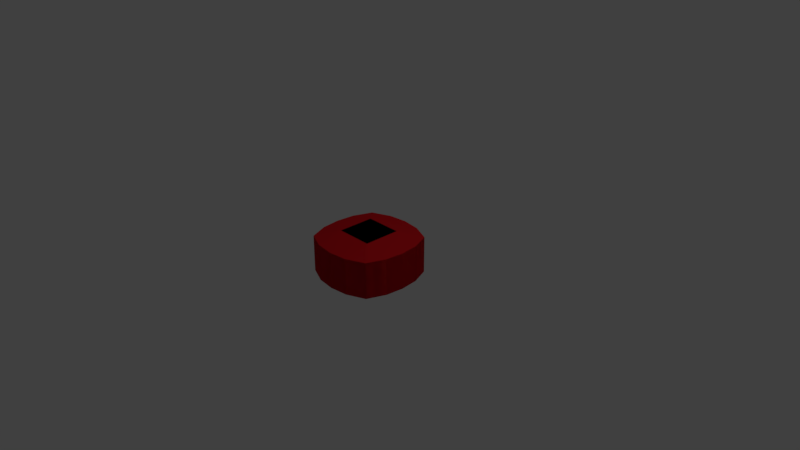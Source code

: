 # Source: red_pill.blend  (saved by Blender 2.79.0; exported with 4.5.12 LTS)
import bpy
from mathutils import Matrix  # noqa: F401  (used for matrix-valued properties, if any)

bpy.ops.wm.read_factory_settings(use_empty=True)
scene = bpy.context.scene
scene.name = 'Scene'

# ---- collections
col_collection_1 = bpy.data.collections.new('Collection 1'); scene.collection.children.link(col_collection_1)

# ---- materials (node trees are filled in below, after node groups)
mat_material = bpy.data.materials.new('Material')
mat_material.alpha_threshold = 0.0
mat_material.use_transparent_shadow = False
mat_material.diffuse_color = (0.8, 0.0113, 0.01794, 1.0)
mat_material.roughness = 0.5
mat_material.line_color = (0.0, 0.0, 0.0, 1.0)

# ---- material node trees

# ---- world
world_world = bpy.data.worlds.new('World'); scene.world = world_world
world_world.color = (0.05088, 0.05088, 0.05088)
world_world.use_sun_shadow = False
world_world.sun_shadow_jitter_overblur = 0.0
world_world.cycles.sampling_method = 'MANUAL'

# ---- cameras
cam_camera = bpy.data.cameras.new('Camera')
cam_camera.clip_end = 100.0
cam_camera.lens = 35.0
cam_camera.sensor_width = 32.0
cam_camera.sensor_height = 18.0
cam_camera.ortho_scale = 7.314
cam_camera.dof.focus_distance = 0.0
cam_camera.dof.aperture_fstop = 128.0

# ---- lights
light_lamp = bpy.data.lights.new('Lamp', 'POINT')
light_lamp.transmission_factor = 0.0
light_lamp.cutoff_distance = 30.0
light_lamp.energy = 100.0
light_lamp.shadow_buffer_clip_start = 1.001
light_lamp.shadow_soft_size = 0.1
light_lamp.shadow_maximum_resolution = 0.006
light_lamp.use_absolute_resolution = True

# ---- meshes
me_cube = bpy.data.meshes.new('Cube')
me_cube.from_pydata([(1.0, 1.0, -1.0), (1.0, -1.0, -1.0), (-1.0, -1.0, -1.0), (-1.0, 1.0, -1.0), (1.0, 1.0, 1.0), (1.0, -1.0, 1.0), (-1.0, -1.0, 1.0), (-1.0, 1.0, 1.0), (1.2, -0.5, -1.0), (1.2, -0.5, 1.0), (-1.0, -0.5, -1.0), (-1.0, -0.5, 1.0), (-1.0, 0.5, -1.0), (-1.0, 0.5, 1.0), (1.2, 0.5, -1.0), (1.2, 0.5, 1.0), (0.5, 1.0, -1.0), (0.5, -1.219, -1.0), (0.5, 1.0, 1.0), (0.5, -1.219, 1.0), (0.5, -0.5, -1.0), (0.5, -0.5, 1.324), (0.5, 0.5, 1.324), (0.5, 0.5, -1.0), (-0.5, 1.0, -1.0), (-0.5, -1.219, -1.0), (-0.5, 1.0, 1.0), (-0.5, -1.219, 1.0), (-0.5, -0.5, 1.324), (-0.5, -0.5, -1.0), (-0.5, 0.5, -1.0), (-0.5, 0.5, 1.324), (-1.0, 1.0, -1.0), (-1.0, -1.0, -1.0), (1.0, -1.0, -1.0), (1.0, 1.0, -1.0), (-1.0, 1.0, 1.0), (-1.0, -1.0, 1.0), (1.0, -1.0, 1.0), (1.0, 1.0, 1.0), (0.0, 1.0, -1.0), (0.0, -1.278, -1.0), (0.0, 1.0, 1.0), (0.0, -1.278, 1.0), (-1.2, -0.5, -1.0), (-1.2, -0.5, 1.0), (0.0, -0.5, 1.324), (1.0, -0.5, -1.0), (1.0, -0.5, 1.0), (0.0, -0.5, -1.0), (1.0, 0.5, -1.0), (1.0, 0.5, 1.0), (0.0, 0.5, -1.0), (-1.2, 0.5, -1.0), (-1.2, 0.5, 1.0), (0.0, 0.5, 1.324), (-0.5, 1.0, -1.0), (-0.5, -1.219, -1.0), (-0.5, 1.0, 1.0), (-0.5, -1.219, 1.0), (-0.5, -0.5, -1.0), (-0.5, -0.5, 1.324), (-0.5, 0.5, 1.324), (-0.5, 0.5, -1.0), (0.5, 1.0, -1.0), (0.5, -1.219, -1.0), (0.5, 1.0, 1.0), (0.5, -1.219, 1.0), (0.5, -0.5, 1.324), (0.5, -0.5, -1.0), (0.5, 0.5, -1.0), (0.5, 0.5, 1.324), (1.0, -1.0, -1.0), (1.0, 1.0, -1.0), (-1.0, 1.0, -1.0), (-1.0, -1.0, -1.0), (1.0, -1.0, 1.0), (1.0, 1.0, 1.0), (-1.0, 1.0, 1.0), (-1.0, -1.0, 1.0), (1.252, 0.0, -1.0), (-1.0, 0.0, -1.0), (1.252, 0.0, 1.0), (-1.0, 0.0, 1.0), (1.2, 0.5, -1.0), (1.2, 0.5, 1.0), (-1.0, 0.5, -1.0), (-1.0, 0.5, 1.0), (-1.0, -0.5, -1.0), (-1.0, -0.5, 1.0), (1.2, -0.5, -1.0), (1.2, -0.5, 1.0), (0.5, -1.0, -1.0), (0.5, 1.219, -1.0), (0.5, -1.0, 1.0), (0.5, 1.219, 1.0), (0.5, 0.0, -1.0), (0.5, 0.0, 1.324), (0.5, 0.5, -1.0), (0.5, 0.5, 1.324), (0.5, -0.5, 1.324), (0.5, -0.5, -1.0), (-0.5, -1.0, -1.0), (-0.5, 1.219, -1.0), (-0.5, -1.0, 1.0), (-0.5, 1.219, 1.0), (-0.5, 0.0, 1.324), (-0.5, 0.0, -1.0), (-0.5, 0.5, 1.324), (-0.5, 0.5, -1.0), (-0.5, -0.5, -1.0), (-0.5, -0.5, 1.324), (-1.0, -1.0, -1.0), (-1.0, 1.0, -1.0), (1.0, 1.0, -1.0), (1.0, -1.0, -1.0), (-1.0, -1.0, 1.0), (-1.0, 1.0, 1.0), (1.0, 1.0, 1.0), (1.0, -1.0, 1.0), (0.0, -1.0, -1.0), (0.0, 1.278, -1.0), (0.0, -1.0, 1.0), (0.0, 1.278, 1.0), (-1.252, 0.0, -1.0), (1.0, 0.0, -1.0), (-1.252, 0.0, 1.0), (1.0, 0.0, 1.0), (0.0, 0.0, 1.324), (0.0, 0.0, -1.0), (-1.2, 0.5, -1.0), (-1.2, 0.5, 1.0), (0.0, 0.5, 1.324), (1.0, 0.5, -1.0), (1.0, 0.5, 1.0), (0.0, 0.5, -1.0), (1.0, -0.5, -1.0), (1.0, -0.5, 1.0), (0.0, -0.5, -1.0), (-1.2, -0.5, -1.0), (-1.2, -0.5, 1.0), (0.0, -0.5, 1.324), (-0.5, -1.0, -1.0), (-0.5, 1.219, -1.0), (-0.5, -1.0, 1.0), (-0.5, 1.219, 1.0), (-0.5, 0.0, -1.0), (-0.5, 0.0, 1.324), (-0.5, 0.5, -1.0), (-0.5, 0.5, 1.324), (-0.5, -0.5, 1.324), (-0.5, -0.5, -1.0), (0.5, -1.0, -1.0), (0.5, 1.219, -1.0), (0.5, -1.0, 1.0), (0.5, 1.219, 1.0), (0.5, 0.0, 1.324), (0.5, 0.0, -1.0), (0.5, 0.5, 1.324), (0.5, 0.5, -1.0), (0.5, -0.5, -1.0), (0.5, -0.5, 1.324)], [], [(29, 25, 2, 10), (28, 11, 6, 27), (8, 9, 5, 1), (25, 27, 6, 2), (12, 13, 7, 3), (26, 24, 3, 7), (18, 16, 40, 42), (17, 19, 43, 41), (21, 46, 43, 19), (20, 17, 41, 49), (23, 96, 129, 52), (22, 55, 128, 97), (10, 11, 83, 81), (14, 15, 82, 80), (31, 13, 83, 106), (30, 107, 81, 12), (2, 6, 11, 10), (96, 20, 49, 129), (97, 128, 46, 21), (80, 82, 9, 8), (106, 83, 11, 28), (107, 29, 10, 81), (24, 30, 12, 3), (26, 7, 13, 31), (0, 4, 15, 14), (18, 42, 55, 22), (16, 23, 52, 40), (81, 83, 13, 12), (0, 14, 23, 16), (4, 18, 22, 15), (82, 97, 21, 9), (80, 8, 20, 96), (15, 22, 97, 82), (14, 80, 96, 23), (8, 1, 17, 20), (9, 21, 19, 5), (1, 5, 19, 17), (4, 0, 16, 18), (42, 26, 31, 55), (40, 52, 30, 24), (129, 49, 29, 107), (128, 106, 28, 46), (52, 129, 107, 30), (55, 31, 106, 128), (42, 40, 24, 26), (41, 43, 27, 25), (46, 28, 27, 43), (49, 41, 25, 29), (69, 47, 34, 65), (68, 67, 38, 48), (44, 33, 37, 45), (65, 34, 38, 67), (50, 35, 39, 51), (66, 39, 35, 64), (58, 42, 40, 56), (57, 41, 43, 59), (61, 59, 43, 46), (60, 49, 41, 57), (63, 52, 129, 146), (62, 147, 128, 55), (47, 125, 127, 48), (53, 124, 126, 54), (71, 156, 127, 51), (70, 50, 125, 157), (34, 47, 48, 38), (146, 129, 49, 60), (147, 61, 46, 128), (124, 44, 45, 126), (156, 68, 48, 127), (157, 125, 47, 69), (64, 35, 50, 70), (66, 71, 51, 39), (32, 53, 54, 36), (58, 62, 55, 42), (56, 40, 52, 63), (125, 50, 51, 127), (32, 56, 63, 53), (36, 54, 62, 58), (126, 45, 61, 147), (124, 146, 60, 44), (54, 126, 147, 62), (53, 63, 146, 124), (44, 60, 57, 33), (45, 37, 59, 61), (33, 57, 59, 37), (36, 58, 56, 32), (42, 55, 71, 66), (40, 64, 70, 52), (129, 157, 69, 49), (128, 46, 68, 156), (52, 70, 157, 129), (55, 128, 156, 71), (42, 66, 64, 40), (41, 65, 67, 43), (46, 43, 67, 68), (49, 69, 65, 41), (109, 86, 74, 103), (108, 105, 78, 87), (84, 73, 77, 85), (103, 74, 78, 105), (88, 75, 79, 89), (104, 79, 75, 102), (94, 122, 120, 92), (93, 121, 123, 95), (99, 95, 123, 132), (98, 135, 121, 93), (101, 138, 129, 96), (100, 97, 128, 141), (86, 81, 83, 87), (90, 80, 82, 91), (111, 106, 83, 89), (110, 88, 81, 107), (74, 86, 87, 78), (96, 129, 135, 98), (97, 99, 132, 128), (80, 84, 85, 82), (106, 108, 87, 83), (107, 81, 86, 109), (102, 75, 88, 110), (104, 111, 89, 79), (72, 90, 91, 76), (94, 100, 141, 122), (92, 120, 138, 101), (81, 88, 89, 83), (72, 92, 101, 90), (76, 91, 100, 94), (82, 85, 99, 97), (80, 96, 98, 84), (91, 82, 97, 100), (90, 101, 96, 80), (84, 98, 93, 73), (85, 77, 95, 99), (73, 93, 95, 77), (76, 94, 92, 72), (122, 141, 111, 104), (120, 102, 110, 138), (129, 107, 109, 135), (128, 132, 108, 106), (138, 110, 107, 129), (141, 128, 106, 111), (122, 104, 102, 120), (121, 103, 105, 123), (132, 123, 105, 108), (135, 109, 103, 121), (159, 153, 114, 133), (158, 134, 118, 155), (130, 131, 117, 113), (153, 155, 118, 114), (136, 137, 119, 115), (154, 152, 115, 119), (144, 142, 120, 122), (143, 145, 123, 121), (149, 132, 123, 145), (148, 143, 121, 135), (151, 146, 129, 138), (150, 141, 128, 147), (133, 134, 127, 125), (139, 140, 126, 124), (161, 137, 127, 156), (160, 157, 125, 136), (114, 118, 134, 133), (146, 148, 135, 129), (147, 128, 132, 149), (124, 126, 131, 130), (156, 127, 134, 158), (157, 159, 133, 125), (152, 160, 136, 115), (154, 119, 137, 161), (112, 116, 140, 139), (144, 122, 141, 150), (142, 151, 138, 120), (125, 127, 137, 136), (112, 139, 151, 142), (116, 144, 150, 140), (126, 147, 149, 131), (124, 130, 148, 146), (140, 150, 147, 126), (139, 124, 146, 151), (130, 113, 143, 148), (131, 149, 145, 117), (113, 117, 145, 143), (116, 112, 142, 144), (122, 154, 161, 141), (120, 138, 160, 152), (129, 135, 159, 157), (128, 156, 158, 132), (138, 129, 157, 160), (141, 161, 156, 128), (122, 120, 152, 154), (121, 123, 155, 153), (132, 158, 155, 123), (135, 121, 153, 159)])
me_cube.materials.append(mat_material)
me_cube.use_remesh_preserve_volume = False
me_cube.use_remesh_preserve_attributes = False
me_cube.use_mirror_vertex_groups = False
me_cube.update()

# ---- objects
ob_cube = bpy.data.objects.new('Cube', me_cube)
ob_lamp = bpy.data.objects.new('Lamp', light_lamp)
ob_camera = bpy.data.objects.new('Camera', cam_camera)

# ---- transforms, parenting, visibility, modifiers, constraints
ob_cube.location = (0.0, 0.0, 0.0)
ob_cube.scale = (0.5, 0.5, 0.25)
ob_cube.lock_rotations_4d = False
ob_cube.empty_display_type = 'ARROWS'
ob_cube.lineart.crease_threshold = 0.0
ob_lamp.location = (4.076, 1.005, 5.904)
ob_lamp.rotation_euler = (0.6503, 0.05522, 1.866)
ob_lamp.lock_rotations_4d = False
ob_lamp.empty_display_type = 'ARROWS'
ob_lamp.color = (0.0, 0.0, 0.0, 0.0)
ob_lamp.lineart.crease_threshold = 0.0
ob_camera.location = (7.481, -6.508, 5.344)
ob_camera.rotation_euler = (1.109, 0.0, 0.8149)
ob_camera.lock_rotations_4d = False
ob_camera.empty_display_type = 'ARROWS'
ob_camera.color = (0.0, 0.0, 0.0, 0.0)
ob_camera.display_type = 'WIRE'
ob_camera.lineart.crease_threshold = 0.0

# ---- collection membership
col_collection_1.objects.link(ob_cube)
col_collection_1.objects.link(ob_lamp)
col_collection_1.objects.link(ob_camera)

# ---- scene / render settings (as saved in the file)
scene.camera = ob_camera
scene.frame_start = 1; scene.frame_end = 250; scene.frame_set(1)
scene.render.engine = 'BLENDER_EEVEE_NEXT'
scene.render.resolution_percentage = 50
scene.render.dither_intensity = 0.0
scene.cycles.use_denoising = False
scene.cycles.samples = 128
scene.cycles.sampling_pattern = 'TABULATED_SOBOL'
scene.cycles.use_adaptive_sampling = False
scene.cycles.use_light_tree = False
scene.cycles.blur_glossy = 0.0
scene.cycles.sample_clamp_indirect = 0.0
scene.view_settings.view_transform = 'Standard'
bpy.context.view_layer.update()
